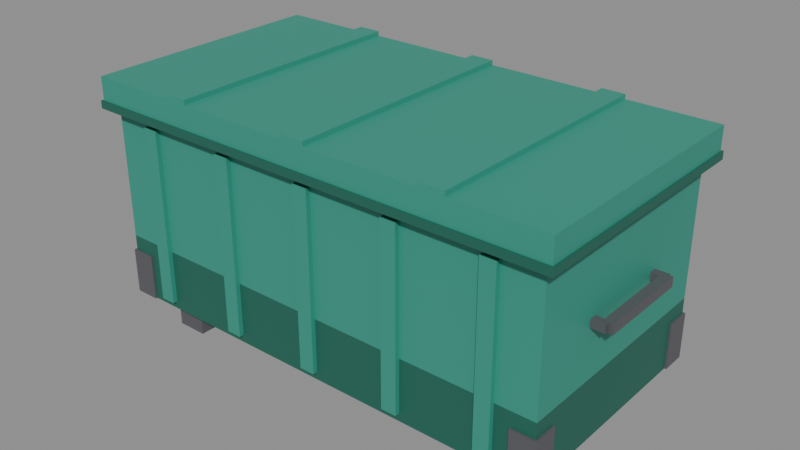 # Source: freight-2.blend  (saved by Blender 5.2.44; exported with 4.5.12 LTS)
import bpy
from mathutils import Matrix  # noqa: F401  (used for matrix-valued properties, if any)

bpy.ops.wm.read_factory_settings(use_empty=True)
scene = bpy.context.scene
scene.name = 'Scene'

# ---- materials (node trees are filled in below, after node groups)
mat_jobboxpaint = bpy.data.materials.new('JobBoxPaint')
mat_jobboxpaint.use_backface_culling = True
mat_jobboxpaint.diffuse_color = (0.03, 0.3, 0.22, 1.0)
mat_jobboxpaint.roughness = 0.55
mat_jobboxsteel = bpy.data.materials.new('JobBoxSteel')
mat_jobboxsteel.use_backface_culling = True
mat_jobboxsteel.diffuse_color = (0.1, 0.1, 0.11, 1.0)
mat_jobboxsteel.roughness = 0.5
mat_jobboxdark = bpy.data.materials.new('JobBoxDark')
mat_jobboxdark.use_backface_culling = True
mat_jobboxdark.diffuse_color = (0.012, 0.13, 0.09, 1.0)
mat_jobboxdark.roughness = 0.55

# ---- material node trees
mat_jobboxpaint.use_nodes = True; mat_jobboxpaint.node_tree.nodes.clear()
_N = mat_jobboxpaint.node_tree.nodes; _L = mat_jobboxpaint.node_tree.links
n0 = _N.new('ShaderNodeBsdfPrincipled'); n0.name = 'Principled BSDF'; n0.location = (-200, 100)
n0.inputs[0].default_value = (0.03, 0.3, 0.22, 1.0)
n0.inputs[2].default_value = 0.55
n0.inputs[10].default_value = 0.005
n1 = _N.new('ShaderNodeOutputMaterial'); n1.name = 'Material Output'; n1.location = (200, 100)
_L.new(n0.outputs[0], n1.inputs[0])
n1.is_active_output = True
mat_jobboxsteel.use_nodes = True; mat_jobboxsteel.node_tree.nodes.clear()
_N = mat_jobboxsteel.node_tree.nodes; _L = mat_jobboxsteel.node_tree.links
n0 = _N.new('ShaderNodeBsdfPrincipled'); n0.name = 'Principled BSDF'; n0.location = (-200, 100)
n0.inputs[0].default_value = (0.1, 0.1, 0.11, 1.0)
n0.inputs[10].default_value = 0.005
n1 = _N.new('ShaderNodeOutputMaterial'); n1.name = 'Material Output'; n1.location = (200, 100)
_L.new(n0.outputs[0], n1.inputs[0])
n1.is_active_output = True
mat_jobboxdark.use_nodes = True; mat_jobboxdark.node_tree.nodes.clear()
_N = mat_jobboxdark.node_tree.nodes; _L = mat_jobboxdark.node_tree.links
n0 = _N.new('ShaderNodeBsdfPrincipled'); n0.name = 'Principled BSDF'; n0.location = (-200, 100)
n0.inputs[0].default_value = (0.012, 0.13, 0.09, 1.0)
n0.inputs[2].default_value = 0.55
n0.inputs[10].default_value = 0.005
n1 = _N.new('ShaderNodeOutputMaterial'); n1.name = 'Material Output'; n1.location = (200, 100)
_L.new(n0.outputs[0], n1.inputs[0])
n1.is_active_output = True

# ---- meshes
me_jobbox = bpy.data.meshes.new('JobBox')
me_jobbox.from_pydata([(-0.49, -0.27, 0.07), (-0.41, -0.27, 0.07), (-0.41, 0.27, 0.07), (-0.49, 0.27, 0.07), (-0.49, -0.27, 0.0), (-0.41, -0.27, 0.0), (-0.41, 0.27, 0.0), (-0.49, 0.27, 0.0), (0.41, -0.27, 0.07), (0.49, -0.27, 0.07), (0.49, 0.27, 0.07), (0.41, 0.27, 0.07), (0.41, -0.27, 0.0), (0.49, -0.27, 0.0), (0.49, 0.27, 0.0), (0.41, 0.27, 0.0), (-0.6, -0.3, 0.23), (0.6, -0.3, 0.23), (0.6, 0.3, 0.23), (-0.6, 0.3, 0.23), (-0.6, -0.3, 0.07), (0.6, -0.3, 0.07), (0.6, 0.3, 0.07), (-0.6, 0.3, 0.07), (-0.6, -0.3, 0.57), (0.6, -0.3, 0.57), (0.6, 0.3, 0.57), (-0.6, 0.3, 0.57), (-0.5, -0.312, 0.09), (-0.5, -0.3, 0.09), (-0.46, -0.3, 0.09), (-0.46, -0.312, 0.09), (-0.5, -0.312, 0.55), (-0.46, -0.312, 0.55), (-0.46, -0.3, 0.55), (-0.5, -0.3, 0.55), (-0.5, 0.3, 0.09), (-0.5, 0.312, 0.09), (-0.46, 0.312, 0.09), (-0.46, 0.3, 0.09), (-0.5, 0.3, 0.55), (-0.46, 0.3, 0.55), (-0.46, 0.312, 0.55), (-0.5, 0.312, 0.55), (-0.26, -0.312, 0.09), (-0.26, -0.3, 0.09), (-0.22, -0.3, 0.09), (-0.22, -0.312, 0.09), (-0.26, -0.312, 0.55), (-0.22, -0.312, 0.55), (-0.22, -0.3, 0.55), (-0.26, -0.3, 0.55), (-0.26, 0.3, 0.09), (-0.26, 0.312, 0.09), (-0.22, 0.312, 0.09), (-0.22, 0.3, 0.09), (-0.26, 0.3, 0.55), (-0.22, 0.3, 0.55), (-0.22, 0.312, 0.55), (-0.26, 0.312, 0.55), (-0.02, -0.312, 0.09), (-0.02, -0.3, 0.09), (0.02, -0.3, 0.09), (0.02, -0.312, 0.09), (-0.02, -0.312, 0.55), (0.02, -0.312, 0.55), (0.02, -0.3, 0.55), (-0.02, -0.3, 0.55), (-0.02, 0.3, 0.09), (-0.02, 0.312, 0.09), (0.02, 0.312, 0.09), (0.02, 0.3, 0.09), (-0.02, 0.3, 0.55), (0.02, 0.3, 0.55), (0.02, 0.312, 0.55), (-0.02, 0.312, 0.55), (0.22, -0.312, 0.09), (0.22, -0.3, 0.09), (0.26, -0.3, 0.09), (0.26, -0.312, 0.09), (0.22, -0.312, 0.55), (0.26, -0.312, 0.55), (0.26, -0.3, 0.55), (0.22, -0.3, 0.55), (0.22, 0.3, 0.09), (0.22, 0.312, 0.09), (0.26, 0.312, 0.09), (0.26, 0.3, 0.09), (0.22, 0.3, 0.55), (0.26, 0.3, 0.55), (0.26, 0.312, 0.55), (0.22, 0.312, 0.55), (0.46, -0.312, 0.09), (0.46, -0.3, 0.09), (0.5, -0.3, 0.09), (0.5, -0.312, 0.09), (0.46, -0.312, 0.55), (0.5, -0.312, 0.55), (0.5, -0.3, 0.55), (0.46, -0.3, 0.55), (0.46, 0.3, 0.09), (0.46, 0.312, 0.09), (0.5, 0.312, 0.09), (0.5, 0.3, 0.09), (0.46, 0.3, 0.55), (0.5, 0.3, 0.55), (0.5, 0.312, 0.55), (0.46, 0.312, 0.55), (-0.625, -0.325, 0.57), (-0.625, 0.325, 0.57), (0.625, 0.325, 0.57), (0.625, -0.325, 0.57), (-0.625, -0.325, 0.65), (0.625, -0.325, 0.65), (0.625, 0.325, 0.65), (-0.625, 0.325, 0.65), (-0.63, -0.33, 0.57), (-0.63, 0.33, 0.57), (0.63, 0.33, 0.57), (0.63, -0.33, 0.57), (-0.63, -0.33, 0.59), (0.63, -0.33, 0.59), (0.63, 0.33, 0.59), (-0.63, 0.33, 0.59), (-0.39, -0.325, 0.662), (-0.33, -0.325, 0.662), (-0.33, 0.325, 0.662), (-0.39, 0.325, 0.662), (-0.39, -0.325, 0.65), (-0.33, -0.325, 0.65), (-0.33, 0.325, 0.65), (-0.39, 0.325, 0.65), (-0.03, -0.325, 0.662), (0.03, -0.325, 0.662), (0.03, 0.325, 0.662), (-0.03, 0.325, 0.662), (-0.03, -0.325, 0.65), (0.03, -0.325, 0.65), (0.03, 0.325, 0.65), (-0.03, 0.325, 0.65), (0.33, -0.325, 0.662), (0.39, -0.325, 0.662), (0.39, 0.325, 0.662), (0.33, 0.325, 0.662), (0.33, -0.325, 0.65), (0.39, -0.325, 0.65), (0.39, 0.325, 0.65), (0.33, 0.325, 0.65), (-0.6225, -0.12, 0.3575), (-0.6475, -0.12, 0.3575), (-0.6475, 0.12, 0.3575), (-0.6225, 0.12, 0.3575), (-0.6475, -0.12, 0.3825), (-0.6475, 0.12, 0.3825), (-0.6225, -0.12, 0.3825), (-0.6225, 0.12, 0.3825), (-0.635, -0.13, 0.36), (-0.635, -0.11, 0.36), (-0.6, -0.11, 0.36), (-0.6, -0.13, 0.36), (-0.635, -0.11, 0.38), (-0.6, -0.11, 0.38), (-0.635, -0.13, 0.38), (-0.6, -0.13, 0.38), (-0.635, 0.11, 0.36), (-0.635, 0.13, 0.36), (-0.6, 0.13, 0.36), (-0.6, 0.11, 0.36), (-0.635, 0.13, 0.38), (-0.6, 0.13, 0.38), (-0.635, 0.11, 0.38), (-0.6, 0.11, 0.38), (0.6475, -0.12, 0.3575), (0.6225, -0.12, 0.3575), (0.6225, 0.12, 0.3575), (0.6475, 0.12, 0.3575), (0.6225, -0.12, 0.3825), (0.6225, 0.12, 0.3825), (0.6475, -0.12, 0.3825), (0.6475, 0.12, 0.3825), (0.635, -0.11, 0.36), (0.635, -0.13, 0.36), (0.6, -0.13, 0.36), (0.6, -0.11, 0.36), (0.635, -0.13, 0.38), (0.6, -0.13, 0.38), (0.635, -0.11, 0.38), (0.6, -0.11, 0.38), (0.635, 0.13, 0.36), (0.635, 0.11, 0.36), (0.6, 0.11, 0.36), (0.6, 0.13, 0.36), (0.635, 0.11, 0.38), (0.6, 0.11, 0.38), (0.635, 0.13, 0.38), (0.6, 0.13, 0.38), (-0.345, 0.312, 0.47), (-0.345, 0.33, 0.47), (-0.255, 0.33, 0.47), (-0.255, 0.312, 0.47), (-0.345, 0.312, 0.6), (-0.255, 0.312, 0.6), (-0.255, 0.33, 0.6), (-0.345, 0.33, 0.6), (-0.33, 0.33, 0.41), (-0.33, 0.36, 0.41), (-0.27, 0.36, 0.41), (-0.27, 0.33, 0.41), (-0.33, 0.33, 0.48), (-0.27, 0.33, 0.48), (-0.27, 0.36, 0.48), (-0.33, 0.36, 0.48), (-0.325, 0.34, 0.48), (-0.315, 0.34, 0.48), (-0.315, 0.34, 0.52), (-0.325, 0.34, 0.52), (-0.315, 0.35, 0.48), (-0.315, 0.35, 0.52), (-0.325, 0.35, 0.48), (-0.325, 0.35, 0.52), (-0.285, 0.34, 0.48), (-0.275, 0.34, 0.48), (-0.275, 0.34, 0.52), (-0.285, 0.34, 0.52), (-0.275, 0.35, 0.48), (-0.275, 0.35, 0.52), (-0.285, 0.35, 0.48), (-0.285, 0.35, 0.52), (-0.32, 0.34, 0.515), (-0.32, 0.35, 0.515), (-0.28, 0.35, 0.515), (-0.28, 0.34, 0.515), (-0.32, 0.35, 0.525), (-0.28, 0.35, 0.525), (-0.32, 0.34, 0.525), (-0.28, 0.34, 0.525), (0.255, 0.312, 0.47), (0.255, 0.33, 0.47), (0.345, 0.33, 0.47), (0.345, 0.312, 0.47), (0.255, 0.312, 0.6), (0.345, 0.312, 0.6), (0.345, 0.33, 0.6), (0.255, 0.33, 0.6), (0.27, 0.33, 0.41), (0.27, 0.36, 0.41), (0.33, 0.36, 0.41), (0.33, 0.33, 0.41), (0.27, 0.33, 0.48), (0.33, 0.33, 0.48), (0.33, 0.36, 0.48), (0.27, 0.36, 0.48), (0.275, 0.34, 0.48), (0.285, 0.34, 0.48), (0.285, 0.34, 0.52), (0.275, 0.34, 0.52), (0.285, 0.35, 0.48), (0.285, 0.35, 0.52), (0.275, 0.35, 0.48), (0.275, 0.35, 0.52), (0.315, 0.34, 0.48), (0.325, 0.34, 0.48), (0.325, 0.34, 0.52), (0.315, 0.34, 0.52), (0.325, 0.35, 0.48), (0.325, 0.35, 0.52), (0.315, 0.35, 0.48), (0.315, 0.35, 0.52), (0.28, 0.34, 0.515), (0.28, 0.35, 0.515), (0.32, 0.35, 0.515), (0.32, 0.34, 0.515), (0.28, 0.35, 0.525), (0.32, 0.35, 0.525), (0.28, 0.34, 0.525), (0.32, 0.34, 0.525), (-0.605, -0.305, 0.19), (-0.54, -0.305, 0.19), (-0.54, -0.24, 0.19), (-0.605, -0.24, 0.19), (-0.605, -0.305, 0.07), (-0.54, -0.305, 0.07), (-0.54, -0.24, 0.07), (-0.605, -0.24, 0.07), (-0.605, 0.24, 0.19), (-0.54, 0.24, 0.19), (-0.54, 0.305, 0.19), (-0.605, 0.305, 0.19), (-0.605, 0.24, 0.07), (-0.54, 0.24, 0.07), (-0.54, 0.305, 0.07), (-0.605, 0.305, 0.07), (0.54, -0.305, 0.19), (0.605, -0.305, 0.19), (0.605, -0.24, 0.19), (0.54, -0.24, 0.19), (0.54, -0.305, 0.07), (0.605, -0.305, 0.07), (0.605, -0.24, 0.07), (0.54, -0.24, 0.07), (0.54, 0.24, 0.19), (0.605, 0.24, 0.19), (0.605, 0.305, 0.19), (0.54, 0.305, 0.19), (0.54, 0.24, 0.07), (0.605, 0.24, 0.07), (0.605, 0.305, 0.07), (0.54, 0.305, 0.07)], [], [(0, 3, 2, 1), (4, 5, 1, 0), (5, 6, 2, 1), (6, 7, 3, 2), (7, 4, 0, 3), (8, 11, 10, 9), (12, 13, 9, 8), (13, 14, 10, 9), (14, 15, 11, 10), (15, 12, 8, 11), (16, 19, 18, 17), (20, 21, 17, 16), (21, 22, 18, 17), (22, 23, 19, 18), (23, 20, 16, 19), (24, 25, 26, 27), (16, 17, 25, 24), (17, 18, 26, 25), (18, 19, 27, 26), (19, 16, 24, 27), (28, 29, 30, 31), (32, 33, 34, 35), (28, 31, 33, 32), (31, 30, 34, 33), (29, 28, 32, 35), (36, 37, 38, 39), (40, 41, 42, 43), (39, 38, 42, 41), (38, 37, 43, 42), (37, 36, 40, 43), (44, 45, 46, 47), (48, 49, 50, 51), (44, 47, 49, 48), (47, 46, 50, 49), (45, 44, 48, 51), (52, 53, 54, 55), (56, 57, 58, 59), (55, 54, 58, 57), (54, 53, 59, 58), (53, 52, 56, 59), (60, 61, 62, 63), (64, 65, 66, 67), (60, 63, 65, 64), (63, 62, 66, 65), (61, 60, 64, 67), (68, 69, 70, 71), (72, 73, 74, 75), (71, 70, 74, 73), (70, 69, 75, 74), (69, 68, 72, 75), (76, 77, 78, 79), (80, 81, 82, 83), (76, 79, 81, 80), (79, 78, 82, 81), (77, 76, 80, 83), (84, 85, 86, 87), (88, 89, 90, 91), (87, 86, 90, 89), (86, 85, 91, 90), (85, 84, 88, 91), (92, 93, 94, 95), (96, 97, 98, 99), (92, 95, 97, 96), (95, 94, 98, 97), (93, 92, 96, 99), (100, 101, 102, 103), (104, 105, 106, 107), (103, 102, 106, 105), (102, 101, 107, 106), (101, 100, 104, 107), (108, 109, 110, 111), (112, 113, 114, 115), (108, 111, 113, 112), (111, 110, 114, 113), (110, 109, 115, 114), (109, 108, 112, 115), (116, 117, 118, 119), (120, 121, 122, 123), (116, 119, 121, 120), (119, 118, 122, 121), (118, 117, 123, 122), (117, 116, 120, 123), (124, 125, 126, 127), (128, 129, 125, 124), (129, 130, 126, 125), (130, 131, 127, 126), (131, 128, 124, 127), (132, 133, 134, 135), (136, 137, 133, 132), (137, 138, 134, 133), (138, 139, 135, 134), (139, 136, 132, 135), (140, 141, 142, 143), (144, 145, 141, 140), (145, 146, 142, 141), (146, 147, 143, 142), (147, 144, 140, 143), (148, 149, 150, 151), (149, 152, 153, 150), (152, 154, 155, 153), (154, 148, 151, 155), (154, 152, 149, 148), (151, 150, 153, 155), (156, 157, 158, 159), (157, 160, 161, 158), (160, 162, 163, 161), (162, 156, 159, 163), (164, 165, 166, 167), (165, 168, 169, 166), (168, 170, 171, 169), (170, 164, 167, 171), (172, 173, 174, 175), (173, 176, 177, 174), (176, 178, 179, 177), (178, 172, 175, 179), (178, 176, 173, 172), (175, 174, 177, 179), (180, 181, 182, 183), (181, 184, 185, 182), (184, 186, 187, 185), (186, 180, 183, 187), (188, 189, 190, 191), (189, 192, 193, 190), (192, 194, 195, 193), (194, 188, 191, 195), (196, 197, 198, 199), (200, 201, 202, 203), (199, 198, 202, 201), (198, 197, 203, 202), (197, 196, 200, 203), (204, 205, 206, 207), (208, 209, 210, 211), (207, 206, 210, 209), (206, 205, 211, 210), (205, 204, 208, 211), (212, 213, 214, 215), (213, 216, 217, 214), (216, 218, 219, 217), (218, 212, 215, 219), (220, 221, 222, 223), (221, 224, 225, 222), (224, 226, 227, 225), (226, 220, 223, 227), (228, 229, 230, 231), (229, 232, 233, 230), (232, 234, 235, 233), (234, 228, 231, 235), (236, 237, 238, 239), (240, 241, 242, 243), (239, 238, 242, 241), (238, 237, 243, 242), (237, 236, 240, 243), (244, 245, 246, 247), (248, 249, 250, 251), (247, 246, 250, 249), (246, 245, 251, 250), (245, 244, 248, 251), (252, 253, 254, 255), (253, 256, 257, 254), (256, 258, 259, 257), (258, 252, 255, 259), (260, 261, 262, 263), (261, 264, 265, 262), (264, 266, 267, 265), (266, 260, 263, 267), (268, 269, 270, 271), (269, 272, 273, 270), (272, 274, 275, 273), (274, 268, 271, 275), (276, 279, 278, 277), (280, 281, 277, 276), (281, 282, 278, 277), (282, 283, 279, 278), (283, 280, 276, 279), (284, 287, 286, 285), (288, 289, 285, 284), (289, 290, 286, 285), (290, 291, 287, 286), (291, 288, 284, 287), (292, 295, 294, 293), (296, 297, 293, 292), (297, 298, 294, 293), (298, 299, 295, 294), (299, 296, 292, 295), (300, 303, 302, 301), (304, 305, 301, 300), (305, 306, 302, 301), (306, 307, 303, 302), (307, 304, 300, 303)])
me_jobbox.polygons.foreach_set('material_index', [1, 1, 1, 1, 1, 1, 1, 1, 1, 1, 2, 2, 2, 2, 2, 0, 0, 0, 0, 0, 0, 0, 0, 0, 0, 0, 0, 0, 0, 0, 0, 0, 0, 0, 0, 0, 0, 0, 0, 0, 0, 0, 0, 0, 0, 0, 0, 0, 0, 0, 0, 0, 0, 0, 0, 0, 0, 0, 0, 0, 0, 0, 0, 0, 0, 0, 0, 0, 0, 0, 0, 0, 0, 0, 0, 0, 2, 2, 2, 2, 2, 2, 0, 0, 0, 0, 0, 0, 0, 0, 0, 0, 0, 0, 0, 0, 0, 1, 1, 1, 1, 1, 1, 1, 1, 1, 1, 1, 1, 1, 1, 1, 1, 1, 1, 1, 1, 1, 1, 1, 1, 1, 1, 1, 1, 1, 1, 1, 1, 1, 1, 1, 1, 1, 1, 1, 1, 1, 1, 1, 1, 1, 1, 1, 1, 1, 1, 1, 1, 1, 1, 1, 1, 1, 1, 1, 1, 1, 1, 1, 1, 1, 1, 1, 1, 1, 1, 1, 1, 1, 1, 1, 1, 1, 1, 1, 1, 1, 1, 1, 1, 1, 1, 1, 1, 1, 1, 1, 1])
me_jobbox.materials.append(mat_jobboxpaint)
me_jobbox.materials.append(mat_jobboxsteel)
me_jobbox.materials.append(mat_jobboxdark)
me_jobbox.update()

# ---- objects
ob_jobbox = bpy.data.objects.new('JobBox', me_jobbox)

# ---- transforms, parenting, visibility, modifiers, constraints
ob_jobbox.location = (0.0, 0.0, 0.0)

# ---- collection membership
scene.collection.objects.link(ob_jobbox)

# ---- scene / render settings (as saved in the file)
scene.frame_start = 1; scene.frame_end = 250; scene.frame_set(1)
scene.render.engine = 'BLENDER_EEVEE_NEXT'
scene.render.bake_bias = 0.0
scene.render.bake_samples = 0
scene.render.compositor_device = 'GPU'
scene.eevee.use_volume_custom_range = False
scene.eevee.fast_gi_thickness_near = 0.1
scene.eevee.fast_gi_thickness_far = 0.0
scene.eevee.ray_tracing_options.screen_trace_thickness = 0.1
bpy.context.view_layer.update()

# ---- added for rendering (the .blend has no active camera and no usable light): camera, sun + grey world if the file has none
cam_auto = bpy.data.cameras.new('AutoCamera')
cam_auto.lens = 50.0
cam_auto.sensor_width = 36.0
cam_auto.clip_end = 1000.0
ob_auto_camera = bpy.data.objects.new('AutoCamera', cam_auto)
scene.collection.objects.link(ob_auto_camera)
ob_auto_camera.location = (1.4894, -1.77228, 1.52252)
ob_auto_camera.rotation_euler = (1.09748, -7.21219e-08, 0.694738)
scene.camera = ob_auto_camera
light_auto_sun = bpy.data.lights.new('AutoSun', 'SUN')
light_auto_sun.energy = 3.0
light_auto_sun.angle = 0.0523599
ob_auto_sun = bpy.data.objects.new('AutoSun', light_auto_sun)
scene.collection.objects.link(ob_auto_sun)
ob_auto_sun.rotation_euler = (0.872665, 0.174533, 0.523599)
if scene.world is None:
    world_auto = bpy.data.worlds.new('AutoWorld')
    world_auto.color = (0.3, 0.3, 0.3)
    scene.world = world_auto
bpy.context.view_layer.update()
